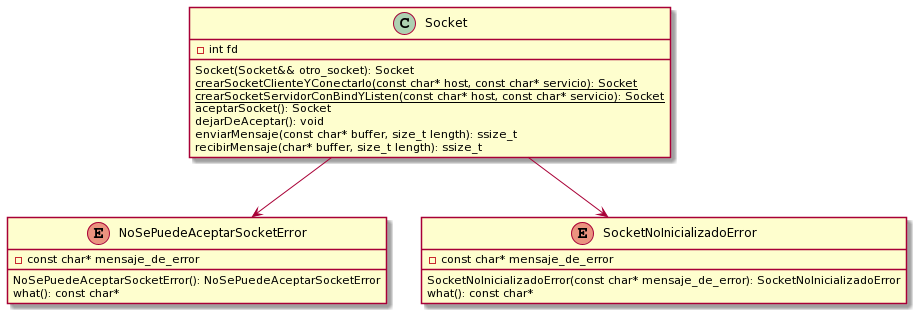

The diagram above was rendered by PlantUML. Its source (embedded in the PNG):
@startuml
Class Socket{
- int fd
Socket(Socket&& otro_socket): Socket
{static} crearSocketClienteYConectarlo(const char* host, const char* servicio): Socket
{static} crearSocketServidorConBindYListen(const char* host, const char* servicio): Socket
aceptarSocket(): Socket
dejarDeAceptar(): void
enviarMensaje(const char* buffer, size_t length): ssize_t
recibirMensaje(char* buffer, size_t length): ssize_t
}

enum NoSePuedeAceptarSocketError{
-const char* mensaje_de_error
NoSePuedeAceptarSocketError(): NoSePuedeAceptarSocketError
what(): const char*
}

enum SocketNoInicializadoError{
-const char* mensaje_de_error
SocketNoInicializadoError(const char* mensaje_de_error): SocketNoInicializadoError
what(): const char*
}

Socket --> SocketNoInicializadoError

Socket --> NoSePuedeAceptarSocketError
@enduml